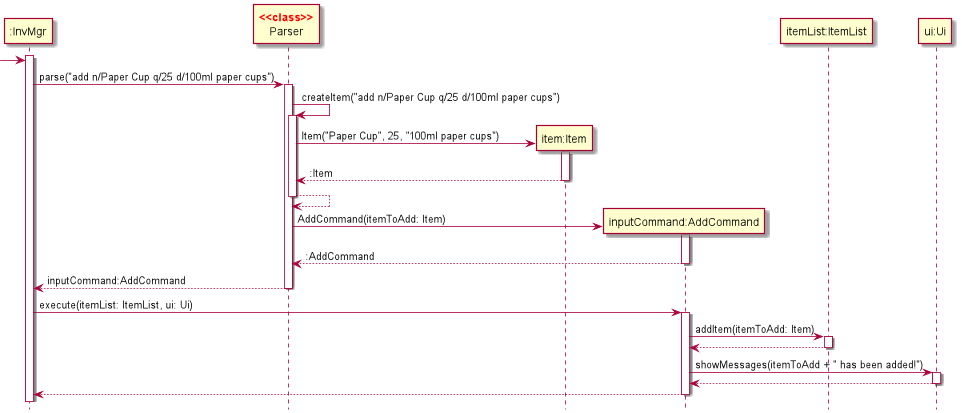

The diagram above was rendered by PlantUML. Its source (embedded in the PNG):
@startuml
'https://plantuml.com/sequence-diagram
hide footbox

skinparam guillemet false
skinparam sequenceStereotypeFontColor red
skinparam sequenceStereotypeFontStyle bold

Participant ":InvMgr" as invmgr
Participant "Parser" as parser <<class>>
Participant "item:Item" as item
Participant "inputCommand:AddCommand" as cmd
Participant "itemList:ItemList" as itemlist
Participant "ui:Ui" as ui

activate invmgr

-> invmgr
invmgr -> parser:parse("add n/Paper Cup q/25 d/100ml paper cups")
activate parser

parser -> parser:createItem("add n/Paper Cup q/25 d/100ml paper cups")
activate parser

create item
parser -> item:Item("Paper Cup", 25, "100ml paper cups")
activate item
return :Item

return

create cmd
parser -> cmd:AddCommand(itemToAdd: Item)
activate cmd
return :AddCommand

return inputCommand:AddCommand

invmgr -> cmd:execute(itemList: ItemList, ui: Ui)
activate cmd

cmd -> itemlist:addItem(itemToAdd: Item)
activate itemlist
return

cmd -> ui:showMessages(itemToAdd + " has been added!")
activate ui
return

return
@enduml